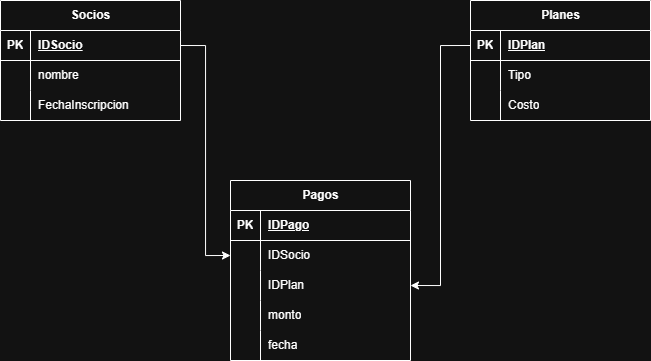

The diagram above was exported from draw.io. Its source (the exported page's mxGraphModel, read from the mxfile embedded in the PNG):
<mxGraphModel dx="1488" dy="824" grid="1" gridSize="10" guides="1" tooltips="1" connect="1" arrows="1" fold="1" page="1" pageScale="1" pageWidth="827" pageHeight="1169" math="0" shadow="0">
  <root>
    <mxCell id="0" />
    <mxCell id="1" parent="0" />
    <mxCell id="ild4lv-ghsM0cywzz1yF-1" parent="1" style="shape=table;startSize=30;container=1;collapsible=1;childLayout=tableLayout;fixedRows=1;rowLines=0;fontStyle=1;align=center;resizeLast=1;html=1;" value="Socios" vertex="1">
      <mxGeometry height="120" width="180" x="80" y="320" as="geometry" />
    </mxCell>
    <mxCell id="ild4lv-ghsM0cywzz1yF-2" parent="ild4lv-ghsM0cywzz1yF-1" style="shape=tableRow;horizontal=0;startSize=0;swimlaneHead=0;swimlaneBody=0;fillColor=none;collapsible=0;dropTarget=0;points=[[0,0.5],[1,0.5]];portConstraint=eastwest;top=0;left=0;right=0;bottom=1;" value="" vertex="1">
      <mxGeometry height="30" width="180" y="30" as="geometry" />
    </mxCell>
    <mxCell id="ild4lv-ghsM0cywzz1yF-3" parent="ild4lv-ghsM0cywzz1yF-2" style="shape=partialRectangle;connectable=0;fillColor=none;top=0;left=0;bottom=0;right=0;fontStyle=1;overflow=hidden;whiteSpace=wrap;html=1;" value="PK" vertex="1">
      <mxGeometry height="30" width="30" as="geometry">
        <mxRectangle height="30" width="30" as="alternateBounds" />
      </mxGeometry>
    </mxCell>
    <mxCell id="ild4lv-ghsM0cywzz1yF-4" parent="ild4lv-ghsM0cywzz1yF-2" style="shape=partialRectangle;connectable=0;fillColor=none;top=0;left=0;bottom=0;right=0;align=left;spacingLeft=6;fontStyle=5;overflow=hidden;whiteSpace=wrap;html=1;" value="IDSocio" vertex="1">
      <mxGeometry height="30" width="150" x="30" as="geometry">
        <mxRectangle height="30" width="150" as="alternateBounds" />
      </mxGeometry>
    </mxCell>
    <mxCell id="ild4lv-ghsM0cywzz1yF-5" parent="ild4lv-ghsM0cywzz1yF-1" style="shape=tableRow;horizontal=0;startSize=0;swimlaneHead=0;swimlaneBody=0;fillColor=none;collapsible=0;dropTarget=0;points=[[0,0.5],[1,0.5]];portConstraint=eastwest;top=0;left=0;right=0;bottom=0;" value="" vertex="1">
      <mxGeometry height="30" width="180" y="60" as="geometry" />
    </mxCell>
    <mxCell id="ild4lv-ghsM0cywzz1yF-6" parent="ild4lv-ghsM0cywzz1yF-5" style="shape=partialRectangle;connectable=0;fillColor=none;top=0;left=0;bottom=0;right=0;editable=1;overflow=hidden;whiteSpace=wrap;html=1;" value="" vertex="1">
      <mxGeometry height="30" width="30" as="geometry">
        <mxRectangle height="30" width="30" as="alternateBounds" />
      </mxGeometry>
    </mxCell>
    <mxCell id="ild4lv-ghsM0cywzz1yF-7" parent="ild4lv-ghsM0cywzz1yF-5" style="shape=partialRectangle;connectable=0;fillColor=none;top=0;left=0;bottom=0;right=0;align=left;spacingLeft=6;overflow=hidden;whiteSpace=wrap;html=1;" value="nombre" vertex="1">
      <mxGeometry height="30" width="150" x="30" as="geometry">
        <mxRectangle height="30" width="150" as="alternateBounds" />
      </mxGeometry>
    </mxCell>
    <mxCell id="ild4lv-ghsM0cywzz1yF-8" parent="ild4lv-ghsM0cywzz1yF-1" style="shape=tableRow;horizontal=0;startSize=0;swimlaneHead=0;swimlaneBody=0;fillColor=none;collapsible=0;dropTarget=0;points=[[0,0.5],[1,0.5]];portConstraint=eastwest;top=0;left=0;right=0;bottom=0;" value="" vertex="1">
      <mxGeometry height="30" width="180" y="90" as="geometry" />
    </mxCell>
    <mxCell id="ild4lv-ghsM0cywzz1yF-9" parent="ild4lv-ghsM0cywzz1yF-8" style="shape=partialRectangle;connectable=0;fillColor=none;top=0;left=0;bottom=0;right=0;editable=1;overflow=hidden;whiteSpace=wrap;html=1;" value="" vertex="1">
      <mxGeometry height="30" width="30" as="geometry">
        <mxRectangle height="30" width="30" as="alternateBounds" />
      </mxGeometry>
    </mxCell>
    <mxCell id="ild4lv-ghsM0cywzz1yF-10" parent="ild4lv-ghsM0cywzz1yF-8" style="shape=partialRectangle;connectable=0;fillColor=none;top=0;left=0;bottom=0;right=0;align=left;spacingLeft=6;overflow=hidden;whiteSpace=wrap;html=1;" value="FechaInscripcion" vertex="1">
      <mxGeometry height="30" width="150" x="30" as="geometry">
        <mxRectangle height="30" width="150" as="alternateBounds" />
      </mxGeometry>
    </mxCell>
    <mxCell id="ild4lv-ghsM0cywzz1yF-14" parent="1" style="shape=table;startSize=30;container=1;collapsible=1;childLayout=tableLayout;fixedRows=1;rowLines=0;fontStyle=1;align=center;resizeLast=1;html=1;" value="Planes" vertex="1">
      <mxGeometry height="120" width="180" x="550" y="320" as="geometry" />
    </mxCell>
    <mxCell id="ild4lv-ghsM0cywzz1yF-15" parent="ild4lv-ghsM0cywzz1yF-14" style="shape=tableRow;horizontal=0;startSize=0;swimlaneHead=0;swimlaneBody=0;fillColor=none;collapsible=0;dropTarget=0;points=[[0,0.5],[1,0.5]];portConstraint=eastwest;top=0;left=0;right=0;bottom=1;" value="" vertex="1">
      <mxGeometry height="30" width="180" y="30" as="geometry" />
    </mxCell>
    <mxCell id="ild4lv-ghsM0cywzz1yF-16" parent="ild4lv-ghsM0cywzz1yF-15" style="shape=partialRectangle;connectable=0;fillColor=none;top=0;left=0;bottom=0;right=0;fontStyle=1;overflow=hidden;whiteSpace=wrap;html=1;" value="PK" vertex="1">
      <mxGeometry height="30" width="30" as="geometry">
        <mxRectangle height="30" width="30" as="alternateBounds" />
      </mxGeometry>
    </mxCell>
    <mxCell id="ild4lv-ghsM0cywzz1yF-17" parent="ild4lv-ghsM0cywzz1yF-15" style="shape=partialRectangle;connectable=0;fillColor=none;top=0;left=0;bottom=0;right=0;align=left;spacingLeft=6;fontStyle=5;overflow=hidden;whiteSpace=wrap;html=1;" value="IDPlan" vertex="1">
      <mxGeometry height="30" width="150" x="30" as="geometry">
        <mxRectangle height="30" width="150" as="alternateBounds" />
      </mxGeometry>
    </mxCell>
    <mxCell id="ild4lv-ghsM0cywzz1yF-18" parent="ild4lv-ghsM0cywzz1yF-14" style="shape=tableRow;horizontal=0;startSize=0;swimlaneHead=0;swimlaneBody=0;fillColor=none;collapsible=0;dropTarget=0;points=[[0,0.5],[1,0.5]];portConstraint=eastwest;top=0;left=0;right=0;bottom=0;" value="" vertex="1">
      <mxGeometry height="30" width="180" y="60" as="geometry" />
    </mxCell>
    <mxCell id="ild4lv-ghsM0cywzz1yF-19" parent="ild4lv-ghsM0cywzz1yF-18" style="shape=partialRectangle;connectable=0;fillColor=none;top=0;left=0;bottom=0;right=0;editable=1;overflow=hidden;whiteSpace=wrap;html=1;" value="" vertex="1">
      <mxGeometry height="30" width="30" as="geometry">
        <mxRectangle height="30" width="30" as="alternateBounds" />
      </mxGeometry>
    </mxCell>
    <mxCell id="ild4lv-ghsM0cywzz1yF-20" parent="ild4lv-ghsM0cywzz1yF-18" style="shape=partialRectangle;connectable=0;fillColor=none;top=0;left=0;bottom=0;right=0;align=left;spacingLeft=6;overflow=hidden;whiteSpace=wrap;html=1;" value="Tipo" vertex="1">
      <mxGeometry height="30" width="150" x="30" as="geometry">
        <mxRectangle height="30" width="150" as="alternateBounds" />
      </mxGeometry>
    </mxCell>
    <mxCell id="ild4lv-ghsM0cywzz1yF-21" parent="ild4lv-ghsM0cywzz1yF-14" style="shape=tableRow;horizontal=0;startSize=0;swimlaneHead=0;swimlaneBody=0;fillColor=none;collapsible=0;dropTarget=0;points=[[0,0.5],[1,0.5]];portConstraint=eastwest;top=0;left=0;right=0;bottom=0;" value="" vertex="1">
      <mxGeometry height="30" width="180" y="90" as="geometry" />
    </mxCell>
    <mxCell id="ild4lv-ghsM0cywzz1yF-22" parent="ild4lv-ghsM0cywzz1yF-21" style="shape=partialRectangle;connectable=0;fillColor=none;top=0;left=0;bottom=0;right=0;editable=1;overflow=hidden;whiteSpace=wrap;html=1;" value="" vertex="1">
      <mxGeometry height="30" width="30" as="geometry">
        <mxRectangle height="30" width="30" as="alternateBounds" />
      </mxGeometry>
    </mxCell>
    <mxCell id="ild4lv-ghsM0cywzz1yF-23" parent="ild4lv-ghsM0cywzz1yF-21" style="shape=partialRectangle;connectable=0;fillColor=none;top=0;left=0;bottom=0;right=0;align=left;spacingLeft=6;overflow=hidden;whiteSpace=wrap;html=1;" value="Costo" vertex="1">
      <mxGeometry height="30" width="150" x="30" as="geometry">
        <mxRectangle height="30" width="150" as="alternateBounds" />
      </mxGeometry>
    </mxCell>
    <mxCell id="ild4lv-ghsM0cywzz1yF-27" parent="1" style="shape=table;startSize=30;container=1;collapsible=1;childLayout=tableLayout;fixedRows=1;rowLines=0;fontStyle=1;align=center;resizeLast=1;html=1;" value="Pagos" vertex="1">
      <mxGeometry height="180" width="180" x="310" y="500" as="geometry" />
    </mxCell>
    <mxCell id="ild4lv-ghsM0cywzz1yF-28" parent="ild4lv-ghsM0cywzz1yF-27" style="shape=tableRow;horizontal=0;startSize=0;swimlaneHead=0;swimlaneBody=0;fillColor=none;collapsible=0;dropTarget=0;points=[[0,0.5],[1,0.5]];portConstraint=eastwest;top=0;left=0;right=0;bottom=1;" value="" vertex="1">
      <mxGeometry height="30" width="180" y="30" as="geometry" />
    </mxCell>
    <mxCell id="ild4lv-ghsM0cywzz1yF-29" parent="ild4lv-ghsM0cywzz1yF-28" style="shape=partialRectangle;connectable=0;fillColor=none;top=0;left=0;bottom=0;right=0;fontStyle=1;overflow=hidden;whiteSpace=wrap;html=1;" value="PK" vertex="1">
      <mxGeometry height="30" width="30" as="geometry">
        <mxRectangle height="30" width="30" as="alternateBounds" />
      </mxGeometry>
    </mxCell>
    <mxCell id="ild4lv-ghsM0cywzz1yF-30" parent="ild4lv-ghsM0cywzz1yF-28" style="shape=partialRectangle;connectable=0;fillColor=none;top=0;left=0;bottom=0;right=0;align=left;spacingLeft=6;fontStyle=5;overflow=hidden;whiteSpace=wrap;html=1;" value="IDPago" vertex="1">
      <mxGeometry height="30" width="150" x="30" as="geometry">
        <mxRectangle height="30" width="150" as="alternateBounds" />
      </mxGeometry>
    </mxCell>
    <mxCell id="ild4lv-ghsM0cywzz1yF-31" parent="ild4lv-ghsM0cywzz1yF-27" style="shape=tableRow;horizontal=0;startSize=0;swimlaneHead=0;swimlaneBody=0;fillColor=none;collapsible=0;dropTarget=0;points=[[0,0.5],[1,0.5]];portConstraint=eastwest;top=0;left=0;right=0;bottom=0;" value="" vertex="1">
      <mxGeometry height="30" width="180" y="60" as="geometry" />
    </mxCell>
    <mxCell id="ild4lv-ghsM0cywzz1yF-32" parent="ild4lv-ghsM0cywzz1yF-31" style="shape=partialRectangle;connectable=0;fillColor=none;top=0;left=0;bottom=0;right=0;editable=1;overflow=hidden;whiteSpace=wrap;html=1;" value="" vertex="1">
      <mxGeometry height="30" width="30" as="geometry">
        <mxRectangle height="30" width="30" as="alternateBounds" />
      </mxGeometry>
    </mxCell>
    <mxCell id="ild4lv-ghsM0cywzz1yF-33" parent="ild4lv-ghsM0cywzz1yF-31" style="shape=partialRectangle;connectable=0;fillColor=none;top=0;left=0;bottom=0;right=0;align=left;spacingLeft=6;overflow=hidden;whiteSpace=wrap;html=1;" value="IDSocio" vertex="1">
      <mxGeometry height="30" width="150" x="30" as="geometry">
        <mxRectangle height="30" width="150" as="alternateBounds" />
      </mxGeometry>
    </mxCell>
    <mxCell id="ild4lv-ghsM0cywzz1yF-34" parent="ild4lv-ghsM0cywzz1yF-27" style="shape=tableRow;horizontal=0;startSize=0;swimlaneHead=0;swimlaneBody=0;fillColor=none;collapsible=0;dropTarget=0;points=[[0,0.5],[1,0.5]];portConstraint=eastwest;top=0;left=0;right=0;bottom=0;" value="" vertex="1">
      <mxGeometry height="30" width="180" y="90" as="geometry" />
    </mxCell>
    <mxCell id="ild4lv-ghsM0cywzz1yF-35" parent="ild4lv-ghsM0cywzz1yF-34" style="shape=partialRectangle;connectable=0;fillColor=none;top=0;left=0;bottom=0;right=0;editable=1;overflow=hidden;whiteSpace=wrap;html=1;" value="" vertex="1">
      <mxGeometry height="30" width="30" as="geometry">
        <mxRectangle height="30" width="30" as="alternateBounds" />
      </mxGeometry>
    </mxCell>
    <mxCell id="ild4lv-ghsM0cywzz1yF-36" parent="ild4lv-ghsM0cywzz1yF-34" style="shape=partialRectangle;connectable=0;fillColor=none;top=0;left=0;bottom=0;right=0;align=left;spacingLeft=6;overflow=hidden;whiteSpace=wrap;html=1;" value="IDPlan" vertex="1">
      <mxGeometry height="30" width="150" x="30" as="geometry">
        <mxRectangle height="30" width="150" as="alternateBounds" />
      </mxGeometry>
    </mxCell>
    <mxCell id="ild4lv-ghsM0cywzz1yF-37" parent="ild4lv-ghsM0cywzz1yF-27" style="shape=tableRow;horizontal=0;startSize=0;swimlaneHead=0;swimlaneBody=0;fillColor=none;collapsible=0;dropTarget=0;points=[[0,0.5],[1,0.5]];portConstraint=eastwest;top=0;left=0;right=0;bottom=0;" value="" vertex="1">
      <mxGeometry height="30" width="180" y="120" as="geometry" />
    </mxCell>
    <mxCell id="ild4lv-ghsM0cywzz1yF-38" parent="ild4lv-ghsM0cywzz1yF-37" style="shape=partialRectangle;connectable=0;fillColor=none;top=0;left=0;bottom=0;right=0;editable=1;overflow=hidden;whiteSpace=wrap;html=1;" value="" vertex="1">
      <mxGeometry height="30" width="30" as="geometry">
        <mxRectangle height="30" width="30" as="alternateBounds" />
      </mxGeometry>
    </mxCell>
    <mxCell id="ild4lv-ghsM0cywzz1yF-39" parent="ild4lv-ghsM0cywzz1yF-37" style="shape=partialRectangle;connectable=0;fillColor=none;top=0;left=0;bottom=0;right=0;align=left;spacingLeft=6;overflow=hidden;whiteSpace=wrap;html=1;" value="monto" vertex="1">
      <mxGeometry height="30" width="150" x="30" as="geometry">
        <mxRectangle height="30" width="150" as="alternateBounds" />
      </mxGeometry>
    </mxCell>
    <mxCell id="ild4lv-ghsM0cywzz1yF-40" parent="ild4lv-ghsM0cywzz1yF-27" style="shape=tableRow;horizontal=0;startSize=0;swimlaneHead=0;swimlaneBody=0;fillColor=none;collapsible=0;dropTarget=0;points=[[0,0.5],[1,0.5]];portConstraint=eastwest;top=0;left=0;right=0;bottom=0;" value="" vertex="1">
      <mxGeometry height="30" width="180" y="150" as="geometry" />
    </mxCell>
    <mxCell id="ild4lv-ghsM0cywzz1yF-41" parent="ild4lv-ghsM0cywzz1yF-40" style="shape=partialRectangle;connectable=0;fillColor=none;top=0;left=0;bottom=0;right=0;editable=1;overflow=hidden;whiteSpace=wrap;html=1;" value="" vertex="1">
      <mxGeometry height="30" width="30" as="geometry">
        <mxRectangle height="30" width="30" as="alternateBounds" />
      </mxGeometry>
    </mxCell>
    <mxCell id="ild4lv-ghsM0cywzz1yF-42" parent="ild4lv-ghsM0cywzz1yF-40" style="shape=partialRectangle;connectable=0;fillColor=none;top=0;left=0;bottom=0;right=0;align=left;spacingLeft=6;overflow=hidden;whiteSpace=wrap;html=1;" value="fecha" vertex="1">
      <mxGeometry height="30" width="150" x="30" as="geometry">
        <mxRectangle height="30" width="150" as="alternateBounds" />
      </mxGeometry>
    </mxCell>
    <mxCell id="ild4lv-ghsM0cywzz1yF-43" edge="1" parent="1" source="ild4lv-ghsM0cywzz1yF-2" style="edgeStyle=orthogonalEdgeStyle;rounded=0;orthogonalLoop=1;jettySize=auto;html=1;exitX=1;exitY=0.5;exitDx=0;exitDy=0;entryX=0;entryY=0.5;entryDx=0;entryDy=0;" target="ild4lv-ghsM0cywzz1yF-31">
      <mxGeometry relative="1" as="geometry" />
    </mxCell>
    <mxCell id="ild4lv-ghsM0cywzz1yF-44" edge="1" parent="1" source="ild4lv-ghsM0cywzz1yF-15" style="edgeStyle=orthogonalEdgeStyle;rounded=0;orthogonalLoop=1;jettySize=auto;html=1;exitX=0;exitY=0.5;exitDx=0;exitDy=0;entryX=1;entryY=0.5;entryDx=0;entryDy=0;" target="ild4lv-ghsM0cywzz1yF-34">
      <mxGeometry relative="1" as="geometry" />
    </mxCell>
  </root>
</mxGraphModel>